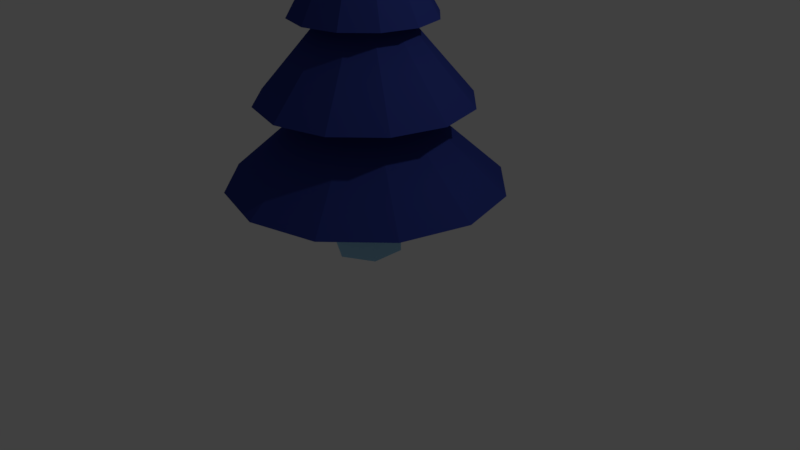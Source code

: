 # Source: tree2.blend  (saved by Blender 2.79.0; exported with 4.5.12 LTS)
import bpy
from mathutils import Matrix  # noqa: F401  (used for matrix-valued properties, if any)

bpy.ops.wm.read_factory_settings(use_empty=True)
scene = bpy.context.scene
scene.name = 'Scene'

# ---- collections
col_collection_1 = bpy.data.collections.new('Collection 1'); scene.collection.children.link(col_collection_1)

# ---- materials (node trees are filled in below, after node groups)
mat_tree = bpy.data.materials.new('tree')
mat_tree.alpha_threshold = 0.0
mat_tree.use_transparent_shadow = False
mat_tree.diffuse_color = (0.3837, 0.709, 0.9404, 1.0)
mat_tree.roughness = 0.5
mat_tree.specular_intensity = 0.0
mat_leaf = bpy.data.materials.new('leaf')
mat_leaf.alpha_threshold = 0.0
mat_leaf.use_transparent_shadow = False
mat_leaf.diffuse_color = (0.03191, 0.04909, 0.2668, 1.0)
mat_leaf.roughness = 0.5
mat_leaf.specular_intensity = 0.0

# ---- material node trees

# ---- world
world_world = bpy.data.worlds.new('World'); scene.world = world_world
world_world.color = (0.05088, 0.05088, 0.05088)
world_world.use_sun_shadow = False
world_world.sun_shadow_jitter_overblur = 0.0
world_world.cycles.sampling_method = 'MANUAL'

# ---- cameras
cam_camera = bpy.data.cameras.new('Camera')
cam_camera.clip_end = 100.0
cam_camera.lens = 35.0
cam_camera.sensor_width = 32.0
cam_camera.sensor_height = 18.0
cam_camera.ortho_scale = 7.314
cam_camera.dof.focus_distance = 0.0
cam_camera.dof.aperture_fstop = 128.0

# ---- lights
light_lamp = bpy.data.lights.new('Lamp', 'POINT')
light_lamp.transmission_factor = 0.0
light_lamp.cutoff_distance = 30.0
light_lamp.energy = 100.0
light_lamp.shadow_buffer_clip_start = 1.001
light_lamp.shadow_soft_size = 0.1
light_lamp.shadow_maximum_resolution = 0.006
light_lamp.use_absolute_resolution = True

# ---- meshes
me_cylinder = bpy.data.meshes.new('Cylinder')
me_cylinder.from_pydata([(0.0, 0.44, -0.7137), (0.0, 0.44, 0.44), (0.3811, 0.22, -0.7137), (0.3811, 0.22, 0.44), (0.3811, -0.22, -0.7137), (0.3811, -0.22, 0.44), (-3.847e-08, -0.44, -0.7137), (-3.847e-08, -0.44, 0.44), (-0.3811, -0.22, -0.7137), (-0.3811, -0.22, 0.44), (-0.3811, 0.22, -0.7137), (-0.3811, 0.22, 0.44)], [], [(0, 1, 3, 2), (2, 3, 5, 4), (4, 5, 7, 6), (6, 7, 9, 8), (3, 1, 11, 9, 7, 5), (8, 9, 11, 10), (10, 11, 1, 0), (0, 2, 4, 6, 8, 10)])
me_cylinder.materials.append(mat_tree)
me_cylinder.use_remesh_preserve_volume = False
me_cylinder.use_remesh_preserve_attributes = False
me_cylinder.use_mirror_vertex_groups = False
me_cylinder.update()
me_cone_001 = bpy.data.meshes.new('Cone.001')
me_cone_001.from_pydata([(-1.689e-08, -0.7, -1.0), (-0.35, -0.6062, -1.0), (-0.6062, -0.35, -1.0), (-0.7, -2.058e-07, -1.0), (-0.6062, 0.35, -1.0), (-0.35, 0.6062, -1.0), (0.0, 0.0, 0.2188), (-1.226e-07, 0.7, -1.0), (0.35, 0.6062, -1.0), (0.6062, 0.35, -1.0), (0.7, 8.901e-08, -1.0), (0.6062, -0.35, -1.0), (0.35, -0.6062, -1.0)], [], [(0, 6, 1), (1, 6, 2), (2, 6, 3), (3, 6, 4), (4, 6, 5), (5, 6, 7), (7, 6, 8), (8, 6, 9), (9, 6, 10), (10, 6, 11), (11, 6, 12), (12, 6, 0), (0, 1, 2, 3, 4, 5, 7, 8, 9, 10, 11, 12)])
me_cone_001.materials.append(mat_leaf)
me_cone_001.use_remesh_preserve_volume = False
me_cone_001.use_remesh_preserve_attributes = False
me_cone_001.use_mirror_vertex_groups = False
me_cone_001.update()
me_cone_002 = bpy.data.meshes.new('Cone.002')
me_cone_002.from_pydata([(-3.402e-08, -1.05, -1.0), (-0.525, -0.9093, -1.0), (-0.9093, -0.525, -1.0), (-1.05, -2.467e-07, -1.0), (-0.9093, 0.525, -1.0), (-0.525, 0.9093, -1.0), (0.0, 0.0, 0.2188), (-1.926e-07, 1.05, -1.0), (0.525, 0.9093, -1.0), (0.9093, 0.525, -1.0), (1.05, 1.956e-07, -1.0), (0.9093, -0.525, -1.0), (0.525, -0.9093, -1.0)], [], [(0, 6, 1), (1, 6, 2), (2, 6, 3), (3, 6, 4), (4, 6, 5), (5, 6, 7), (7, 6, 8), (8, 6, 9), (9, 6, 10), (10, 6, 11), (11, 6, 12), (12, 6, 0), (0, 1, 2, 3, 4, 5, 7, 8, 9, 10, 11, 12)])
me_cone_002.materials.append(mat_leaf)
me_cone_002.use_remesh_preserve_volume = False
me_cone_002.use_remesh_preserve_attributes = False
me_cone_002.use_mirror_vertex_groups = False
me_cone_002.update()
me_cone_003 = bpy.data.meshes.new('Cone.003')
me_cone_003.from_pydata([(-4.87e-08, -1.365, -1.0), (-0.6825, -1.182, -1.0), (-1.182, -0.6825, -1.0), (-1.365, -2.879e-07, -1.0), (-1.182, 0.6825, -1.0), (-0.6825, 1.182, -1.0), (0.0, 0.0, 0.2188), (-2.548e-07, 1.365, -1.0), (0.6825, 1.182, -1.0), (1.182, 0.6825, -1.0), (1.365, 2.871e-07, -1.0), (1.182, -0.6825, -1.0), (0.6825, -1.182, -1.0)], [], [(0, 6, 1), (1, 6, 2), (2, 6, 3), (3, 6, 4), (4, 6, 5), (5, 6, 7), (7, 6, 8), (8, 6, 9), (9, 6, 10), (10, 6, 11), (11, 6, 12), (12, 6, 0), (0, 1, 2, 3, 4, 5, 7, 8, 9, 10, 11, 12)])
me_cone_003.materials.append(mat_leaf)
me_cone_003.use_remesh_preserve_volume = False
me_cone_003.use_remesh_preserve_attributes = False
me_cone_003.use_mirror_vertex_groups = False
me_cone_003.update()

# ---- objects
ob_cylinder = bpy.data.objects.new('Cylinder', me_cylinder)
ob_cone = bpy.data.objects.new('Cone', me_cone_001)
ob_lamp = bpy.data.objects.new('Lamp', light_lamp)
ob_camera = bpy.data.objects.new('Camera', cam_camera)
ob_cone_001 = bpy.data.objects.new('Cone.001', me_cone_002)
ob_cone_002 = bpy.data.objects.new('Cone.002', me_cone_003)

# ---- transforms, parenting, visibility, modifiers, constraints
ob_cylinder.location = (-0.0595, 0.03734, 0.7973)
ob_cylinder.lineart.crease_threshold = 0.0
ob_cone.location = (-0.0463, 0.02635, 4.342)
ob_cone.scale = (1.28, 1.28, 1.28)
ob_cone.lineart.crease_threshold = 0.0
ob_lamp.location = (4.076, 1.005, 5.904)
ob_lamp.rotation_euler = (0.6503, 0.05522, 1.866)
ob_lamp.lock_rotations_4d = False
ob_lamp.empty_display_type = 'ARROWS'
ob_lamp.color = (0.0, 0.0, 0.0, 0.0)
ob_lamp.lineart.crease_threshold = 0.0
ob_camera.location = (7.481, -6.508, 5.344)
ob_camera.rotation_euler = (1.109, 0.0, 0.8149)
ob_camera.lock_rotations_4d = False
ob_camera.empty_display_type = 'ARROWS'
ob_camera.color = (0.0, 0.0, 0.0, 0.0)
ob_camera.display_type = 'WIRE'
ob_camera.lineart.crease_threshold = 0.0
ob_cone_001.location = (-0.0463, 0.02635, 3.342)
ob_cone_001.scale = (1.28, 1.28, 1.28)
ob_cone_001.lineart.crease_threshold = 0.0
ob_cone_002.location = (-0.0463, 0.02635, 2.299)
ob_cone_002.scale = (1.28, 1.28, 1.28)
ob_cone_002.lineart.crease_threshold = 0.0

# ---- collection membership
col_collection_1.objects.link(ob_cylinder)
col_collection_1.objects.link(ob_cone)
col_collection_1.objects.link(ob_lamp)
col_collection_1.objects.link(ob_camera)
col_collection_1.objects.link(ob_cone_001)
col_collection_1.objects.link(ob_cone_002)

# ---- scene / render settings (as saved in the file)
scene.camera = ob_camera
scene.frame_start = 1; scene.frame_end = 250; scene.frame_set(1)
scene.render.engine = 'BLENDER_EEVEE_NEXT'
scene.render.resolution_percentage = 50
scene.render.dither_intensity = 0.0
scene.cycles.use_denoising = False
scene.cycles.samples = 128
scene.cycles.sampling_pattern = 'TABULATED_SOBOL'
scene.cycles.use_adaptive_sampling = False
scene.cycles.use_light_tree = False
scene.cycles.blur_glossy = 0.0
scene.cycles.sample_clamp_indirect = 0.0
scene.view_settings.view_transform = 'Standard'
bpy.context.view_layer.update()
